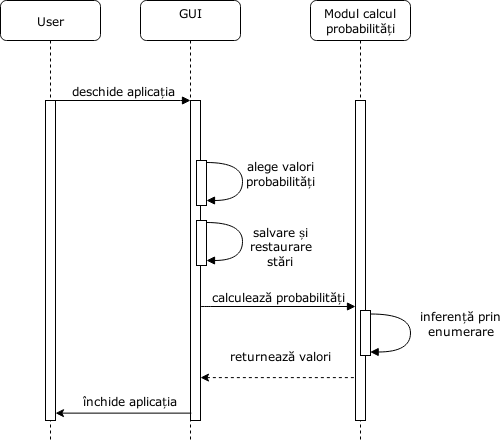

The diagram above was exported from draw.io. Its source (the exported page's mxGraphModel, read from the mxfile embedded in the PNG):
<mxGraphModel dx="1422" dy="749" grid="1" gridSize="10" guides="1" tooltips="1" connect="1" arrows="1" fold="1" page="1" pageScale="1" pageWidth="1100" pageHeight="850" background="#ffffff" math="0" shadow="0">
  <root>
    <mxCell id="0" />
    <mxCell id="1" parent="0" />
    <mxCell id="7baba1c4bc27f4b0-2" value="&lt;div&gt;GUI&lt;/div&gt;&lt;div&gt;&lt;br&gt;&lt;/div&gt;" style="shape=umlLifeline;perimeter=lifelinePerimeter;whiteSpace=wrap;html=1;container=1;collapsible=0;recursiveResize=0;outlineConnect=0;rounded=1;shadow=0;comic=0;labelBackgroundColor=none;strokeWidth=1;fontFamily=Verdana;fontSize=12;align=center;" parent="1" vertex="1">
      <mxGeometry x="260" y="80" width="100" height="440" as="geometry" />
    </mxCell>
    <mxCell id="7baba1c4bc27f4b0-10" value="" style="html=1;points=[];perimeter=orthogonalPerimeter;rounded=0;shadow=0;comic=0;labelBackgroundColor=none;strokeWidth=1;fontFamily=Verdana;fontSize=12;align=center;" parent="7baba1c4bc27f4b0-2" vertex="1">
      <mxGeometry x="50" y="100" width="10" height="320" as="geometry" />
    </mxCell>
    <mxCell id="LDp4HDsG4erI9ewwPF0T-28" value="&lt;div&gt;salvare și &lt;br&gt;&lt;/div&gt;&lt;div&gt;restaurare&lt;/div&gt;&lt;div&gt;stări&lt;br&gt;&lt;/div&gt;" style="html=1;verticalAlign=bottom;endArrow=block;labelBackgroundColor=none;fontFamily=Verdana;fontSize=12;elbow=vertical;edgeStyle=orthogonalEdgeStyle;curved=1;" parent="7baba1c4bc27f4b0-2" edge="1">
      <mxGeometry x="0.3448" y="39" relative="1" as="geometry">
        <mxPoint x="66" y="222" as="sourcePoint" />
        <mxPoint x="66" y="259.9999999999999" as="targetPoint" />
        <Array as="points">
          <mxPoint x="102" y="222" />
          <mxPoint x="102" y="260" />
        </Array>
        <mxPoint x="38" y="-29" as="offset" />
      </mxGeometry>
    </mxCell>
    <mxCell id="LDp4HDsG4erI9ewwPF0T-29" value="" style="html=1;points=[];perimeter=orthogonalPerimeter;rounded=0;shadow=0;comic=0;labelBackgroundColor=none;strokeWidth=1;fontFamily=Verdana;fontSize=12;align=center;" parent="7baba1c4bc27f4b0-2" vertex="1">
      <mxGeometry x="56" y="220" width="10" height="45" as="geometry" />
    </mxCell>
    <mxCell id="7baba1c4bc27f4b0-8" value="User" style="shape=umlLifeline;perimeter=lifelinePerimeter;whiteSpace=wrap;html=1;container=1;collapsible=0;recursiveResize=0;outlineConnect=0;rounded=1;shadow=0;comic=0;labelBackgroundColor=none;strokeWidth=1;fontFamily=Verdana;fontSize=12;align=center;" parent="1" vertex="1">
      <mxGeometry x="120" y="80" width="100" height="440" as="geometry" />
    </mxCell>
    <mxCell id="7baba1c4bc27f4b0-9" value="" style="html=1;points=[];perimeter=orthogonalPerimeter;rounded=0;shadow=0;comic=0;labelBackgroundColor=none;strokeWidth=1;fontFamily=Verdana;fontSize=12;align=center;" parent="7baba1c4bc27f4b0-8" vertex="1">
      <mxGeometry x="45" y="100" width="10" height="320" as="geometry" />
    </mxCell>
    <mxCell id="7baba1c4bc27f4b0-29" value="&lt;div&gt;calculează probabilități&lt;/div&gt;" style="html=1;verticalAlign=bottom;endArrow=block;labelBackgroundColor=none;fontFamily=Verdana;fontSize=12;edgeStyle=elbowEdgeStyle;elbow=vertical;exitX=1.003;exitY=0.644;exitDx=0;exitDy=0;exitPerimeter=0;" parent="1" source="7baba1c4bc27f4b0-10" edge="1">
      <mxGeometry relative="1" as="geometry">
        <mxPoint x="320" y="386" as="sourcePoint" />
        <mxPoint x="475" y="386.0000000000001" as="targetPoint" />
        <Array as="points">
          <mxPoint x="450" y="386" />
        </Array>
      </mxGeometry>
    </mxCell>
    <mxCell id="7baba1c4bc27f4b0-11" value="deschide aplicația" style="html=1;verticalAlign=bottom;endArrow=block;entryX=0;entryY=0;labelBackgroundColor=none;fontFamily=Verdana;fontSize=12;edgeStyle=elbowEdgeStyle;elbow=vertical;" parent="1" source="7baba1c4bc27f4b0-9" target="7baba1c4bc27f4b0-10" edge="1">
      <mxGeometry relative="1" as="geometry">
        <mxPoint x="220" y="190" as="sourcePoint" />
      </mxGeometry>
    </mxCell>
    <mxCell id="7baba1c4bc27f4b0-39" value="&lt;div&gt;alege valori &lt;br&gt;&lt;/div&gt;&lt;div&gt;probabilități&lt;br&gt;&lt;/div&gt;" style="html=1;verticalAlign=bottom;endArrow=block;labelBackgroundColor=none;fontFamily=Verdana;fontSize=12;elbow=vertical;edgeStyle=orthogonalEdgeStyle;curved=1;" parent="1" edge="1">
      <mxGeometry x="0.3455" y="-39" relative="1" as="geometry">
        <mxPoint x="326" y="242" as="sourcePoint" />
        <mxPoint x="326" y="280" as="targetPoint" />
        <Array as="points">
          <mxPoint x="362" y="242" />
          <mxPoint x="362" y="280" />
        </Array>
        <mxPoint x="38" y="29" as="offset" />
      </mxGeometry>
    </mxCell>
    <mxCell id="LDp4HDsG4erI9ewwPF0T-8" value="Modul calcul probabilități" style="shape=umlLifeline;perimeter=lifelinePerimeter;whiteSpace=wrap;html=1;container=1;collapsible=0;recursiveResize=0;outlineConnect=0;rounded=1;shadow=0;comic=0;labelBackgroundColor=none;strokeWidth=1;fontFamily=Verdana;fontSize=12;align=center;" parent="1" vertex="1">
      <mxGeometry x="430" y="80" width="100" height="440" as="geometry" />
    </mxCell>
    <mxCell id="7baba1c4bc27f4b0-28" value="" style="html=1;points=[];perimeter=orthogonalPerimeter;rounded=0;shadow=0;comic=0;labelBackgroundColor=none;strokeWidth=1;fontFamily=Verdana;fontSize=12;align=center;" parent="LDp4HDsG4erI9ewwPF0T-8" vertex="1">
      <mxGeometry x="45" y="100" width="10" height="320" as="geometry" />
    </mxCell>
    <mxCell id="LDp4HDsG4erI9ewwPF0T-15" value="" style="html=1;points=[];perimeter=orthogonalPerimeter;rounded=0;shadow=0;comic=0;labelBackgroundColor=none;strokeWidth=1;fontFamily=Verdana;fontSize=12;align=center;" parent="1" vertex="1">
      <mxGeometry x="480" y="390" width="10" height="45" as="geometry" />
    </mxCell>
    <mxCell id="LDp4HDsG4erI9ewwPF0T-16" value="&lt;div&gt;inferență prin&lt;/div&gt;&lt;div&gt;enumerare&lt;/div&gt;" style="html=1;verticalAlign=bottom;endArrow=block;labelBackgroundColor=none;fontFamily=Verdana;fontSize=12;elbow=vertical;edgeStyle=orthogonalEdgeStyle;curved=1;" parent="1" edge="1">
      <mxGeometry x="0.3183" y="-51" relative="1" as="geometry">
        <mxPoint x="490" y="393.5" as="sourcePoint" />
        <mxPoint x="489.66666666666674" y="431.5" as="targetPoint" />
        <Array as="points">
          <mxPoint x="530" y="393.5" />
          <mxPoint x="530" y="431.5" />
        </Array>
        <mxPoint x="50" y="39" as="offset" />
      </mxGeometry>
    </mxCell>
    <mxCell id="LDp4HDsG4erI9ewwPF0T-17" value="" style="endArrow=none;dashed=1;html=1;entryX=-0.019;entryY=0.866;entryDx=0;entryDy=0;entryPerimeter=0;rounded=1;startArrow=classic;startFill=1;" parent="1" source="7baba1c4bc27f4b0-10" target="7baba1c4bc27f4b0-28" edge="1">
      <mxGeometry width="50" height="50" relative="1" as="geometry">
        <mxPoint x="320" y="440" as="sourcePoint" />
        <mxPoint x="470" y="440" as="targetPoint" />
        <Array as="points" />
      </mxGeometry>
    </mxCell>
    <mxCell id="LDp4HDsG4erI9ewwPF0T-20" value="&lt;font face=&quot;Verdana&quot;&gt;returnează valori&lt;/font&gt;" style="text;html=1;align=center;verticalAlign=middle;resizable=0;points=[];autosize=1;" parent="1" vertex="1">
      <mxGeometry x="340" y="425" width="120" height="20" as="geometry" />
    </mxCell>
    <mxCell id="LDp4HDsG4erI9ewwPF0T-23" value="" style="endArrow=classic;html=1;exitX=0.083;exitY=0.977;exitDx=0;exitDy=0;exitPerimeter=0;" parent="1" source="7baba1c4bc27f4b0-10" target="7baba1c4bc27f4b0-9" edge="1">
      <mxGeometry width="50" height="50" relative="1" as="geometry">
        <mxPoint x="-100" y="320" as="sourcePoint" />
        <mxPoint x="-50" y="270" as="targetPoint" />
      </mxGeometry>
    </mxCell>
    <mxCell id="LDp4HDsG4erI9ewwPF0T-24" value="&lt;font face=&quot;Verdana&quot;&gt;închide aplicația&lt;br&gt;&lt;/font&gt;" style="text;html=1;align=center;verticalAlign=middle;resizable=0;points=[];autosize=1;" parent="1" vertex="1">
      <mxGeometry x="194" y="470" width="110" height="20" as="geometry" />
    </mxCell>
    <mxCell id="LDp4HDsG4erI9ewwPF0T-26" value="" style="html=1;points=[];perimeter=orthogonalPerimeter;rounded=0;shadow=0;comic=0;labelBackgroundColor=none;strokeWidth=1;fontFamily=Verdana;fontSize=12;align=center;" parent="1" vertex="1">
      <mxGeometry x="316" y="240" width="10" height="45" as="geometry" />
    </mxCell>
  </root>
</mxGraphModel>